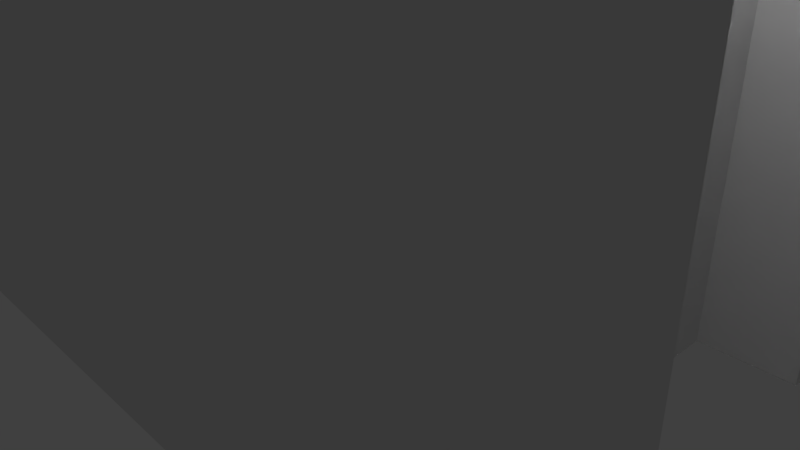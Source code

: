 # Source: apartment_tower.blend  (saved by Blender 2.79.0; exported with 4.5.12 LTS)
import bpy
from mathutils import Matrix  # noqa: F401  (used for matrix-valued properties, if any)

bpy.ops.wm.read_factory_settings(use_empty=True)
scene = bpy.context.scene
scene.name = 'Scene'

# ---- collections
col_collection_1 = bpy.data.collections.new('Collection 1'); scene.collection.children.link(col_collection_1)

# ---- materials (node trees are filled in below, after node groups)
mat_material = bpy.data.materials.new('Material')
mat_material.alpha_threshold = 0.0
mat_material.use_transparent_shadow = False
mat_material.roughness = 0.5
mat_material.line_color = (0.0, 0.0, 0.0, 1.0)

# ---- material node trees

# ---- world
world_world = bpy.data.worlds.new('World'); scene.world = world_world
world_world.color = (0.05088, 0.05088, 0.05088)
world_world.use_sun_shadow = False
world_world.sun_shadow_jitter_overblur = 0.0
world_world.cycles.sampling_method = 'MANUAL'

# ---- cameras
cam_camera = bpy.data.cameras.new('Camera')
cam_camera.clip_end = 100.0
cam_camera.lens = 35.0
cam_camera.sensor_width = 32.0
cam_camera.sensor_height = 18.0
cam_camera.ortho_scale = 7.314
cam_camera.dof.focus_distance = 0.0
cam_camera.dof.aperture_fstop = 128.0

# ---- lights
light_lamp = bpy.data.lights.new('Lamp', 'POINT')
light_lamp.transmission_factor = 0.0
light_lamp.cutoff_distance = 30.0
light_lamp.energy = 100.0
light_lamp.shadow_buffer_clip_start = 1.001
light_lamp.shadow_soft_size = 0.1
light_lamp.shadow_maximum_resolution = 0.006
light_lamp.use_absolute_resolution = True

# ---- meshes
me_cube = bpy.data.meshes.new('Cube')
me_cube.from_pydata([(1.0, 1.0, -1.0), (1.0, -1.0, -1.0), (-1.0, -1.0, -1.0), (-1.0, 1.0, -1.0), (1.0, 1.01, 1.0), (1.0, -1.0, 1.0), (-1.0, -1.0, 1.0), (-1.0, 1.01, 1.0), (0.7775, -0.3728, 1.0), (1.0, -0.3624, 1.0), (1.0, 0.3628, 1.0), (0.7775, -0.3728, -1.0), (1.0, 0.3628, -1.0), (1.0, -0.3624, -1.0), (0.7775, 0.3619, -1.0), (0.7775, 0.3619, 1.0), (-0.7845, 0.3557, -1.0), (-0.7845, 0.3557, 1.0), (-0.7845, -0.3569, -1.0), (-0.7845, -0.3569, 1.0), (-0.9977, 0.3336, -1.0), (-0.9977, 0.3336, 1.0), (-0.9968, -0.3467, -1.0), (-0.9968, -0.3467, 1.0), (0.2453, 0.995, -1.0), (0.2453, 1.005, 1.0), (-0.2547, 1.006, -1.0), (-0.2547, 1.016, 1.0), (0.1425, 1.308, -1.0), (0.1425, 1.308, 1.0), (-0.1374, 1.308, -1.0), (-0.1374, 1.308, 1.0), (1.0, 1.01, 3.032), (1.0, -1.0, 3.032), (-1.0, -1.0, 3.032), (-1.0, 1.01, 3.032), (0.7775, -0.3728, 3.032), (1.0, -0.3624, 3.032), (1.0, 0.3628, 3.032), (0.7775, 0.3619, 3.032), (-0.7845, 0.3557, 3.032), (-0.7845, -0.3569, 3.032), (-0.9977, 0.3336, 3.032), (-0.9968, -0.3467, 3.032), (0.1939, 1.006, 3.032), (-0.196, 1.012, 3.032), (1.0, 1.01, 25.67), (1.0, -1.0, 25.67), (0.1425, 1.009, 1.366), (-0.1374, 1.009, 1.366), (-1.0, -1.0, 25.67), (-1.0, 1.01, 25.67), (0.7775, -0.3728, 25.67), (1.0, -0.3624, 25.67), (1.0, 0.3628, 25.67), (0.7775, 0.3619, 25.67), (-0.7845, 0.3557, 25.67), (-0.7845, -0.3569, 25.67), (-0.9977, 0.3336, 25.67), (-0.9968, -0.3467, 25.67), (-0.001047, 1.009, 5.143), (1.0, 1.01, 28.2), (1.0, -1.0, 28.2), (-1.0, -1.0, 28.2), (-1.0, 1.01, 28.2), (0.7775, -0.3728, 28.2), (1.0, -0.3624, 28.2), (1.0, 0.3628, 28.2), (0.7775, 0.3619, 28.2), (-0.7845, 0.3557, 28.2), (-0.7845, -0.3569, 28.2), (-0.9977, 0.3336, 28.2), (-0.9968, -0.3467, 28.2), (-0.001047, 1.009, 28.2), (1.0, 1.01, 28.85), (1.0, -1.0, 28.85), (-1.0, -1.0, 28.85), (-1.0, 1.01, 28.85), (0.7775, -0.3728, 28.85), (1.0, -0.3624, 28.85), (1.0, 0.3628, 28.85), (0.7775, 0.3619, 28.85), (-0.7861, 0.3557, 28.85), (-0.7838, -0.3569, 28.85), (-0.9977, 0.3336, 28.85), (-0.9968, -0.3467, 28.85), (-0.001047, 1.009, 28.85), (1.0, 1.01, 28.85), (1.0, -1.0, 28.85), (-1.0, -1.0, 28.85), (-1.0, 1.01, 28.85), (-0.9619, 1.01, 27.91), (1.0, -0.3624, 28.85), (1.0, 0.3628, 28.85), (0.74, 0.3619, 28.85), (0.74, 0.3619, 28.08), (-0.9977, 0.3336, 28.85), (-0.9968, -0.3467, 28.85), (-0.001047, 1.009, 28.85), (0.9619, 1.01, 28.85), (0.9619, -1.0, 28.85), (0.7394, -0.3728, 28.85), (0.9619, -0.3624, 28.85), (0.9619, 0.3628, 28.85), (0.7394, 0.3619, 28.85), (-0.9619, -1.0, 28.85), (-0.9619, 1.01, 28.85), (-0.9596, 0.3336, 28.85), (-0.9587, -0.3467, 28.85), (1.0, -0.9377, 28.85), (-1.0, -0.9377, 28.85), (1.0, 0.4251, 28.85), (0.74, 0.4242, 28.85), (-0.7876, 0.4179, 28.85), (-0.9977, 0.3958, 28.85), (-1.0, 1.01, 28.85), (0.7386, -0.3728, 28.85), (1.0, -0.3624, 28.85), (-0.9968, -0.3467, 28.85), (-0.001047, 1.009, 28.85), (1.0, 0.9487, 28.85), (-0.001047, 0.9477, 28.85), (-1.0, 0.9487, 28.85), (0.7386, -0.4339, 28.85), (1.0, -0.4236, 28.85), (-0.7831, -0.418, 28.85), (-0.9968, -0.4078, 28.85), (-0.001047, 0.9477, 28.85), (0.9619, 1.01, 28.08), (0.9619, -1.0, 28.08), (0.7394, -0.3728, 28.08), (0.9619, -0.3624, 28.08), (0.9619, 0.3628, 28.08), (0.7394, 0.3619, 28.08), (-0.9619, -1.0, 28.08), (-0.9619, 1.01, 28.08), (-0.9587, -0.3467, 28.08), (1.0, -0.9377, 28.08), (-1.0, -0.9377, 28.08), (1.0, 0.4251, 28.08), (0.74, 0.4242, 28.08), (-0.7876, 0.4179, 28.08), (-0.9977, 0.3958, 28.08), (0.7386, -0.3728, 28.08), (1.0, 0.9487, 28.08), (-0.001047, 0.9477, 28.08), (-1.0, 0.9487, 28.08), (0.7487, -0.4339, 28.18), (1.0, -0.4236, 28.08), (-0.7831, -0.418, 28.08), (-0.9968, -0.4078, 28.08), (-0.001047, 0.9477, 28.08), (0.7775, -0.005453, 28.2), (-0.7845, -0.0005907, 28.2), (-0.003542, -0.003022, 31.46), (0.7775, 0.1782, 28.2), (-0.7845, 0.1775, 28.2), (0.6249, -0.6781, 28.2), (0.7775, -0.1891, 28.2), (-0.7845, -0.1787, 28.2), (-0.637, -0.6702, 28.2), (-0.05934, -0.6186, 28.04), (0.1028, -0.615, 28.04), (0.09867, -0.2935, 28.75), (-0.06346, -0.2971, 28.75), (-0.05711, -0.7929, 28.75), (0.105, -0.7893, 28.75), (0.105, -0.7893, 28.04), (-0.05711, -0.7929, 28.04), (1.0, 1.01, 25.67), (1.0, -1.0, 25.67), (-1.0, -1.0, 25.67), (-1.0, 1.01, 25.67), (0.7775, -0.3728, 25.67), (1.0, -0.3624, 25.67), (1.0, 0.3628, 25.67), (0.7775, 0.3619, 25.67), (-0.7845, 0.3557, 25.67), (-0.7845, -0.3569, 25.67), (-0.9977, 0.3336, 25.67), (-0.9968, -0.3467, 25.67), (-0.9596, 0.3336, 27.91), (0.9619, 1.01, 28.08), (0.9619, 0.3628, 28.08), (-0.03657, 1.01, 28.08), (-0.03657, 0.3628, 28.08), (1.0, -0.3813, 28.08), (-1.0, -0.3813, 28.08)], [(94, 104), (97, 118), (117, 92), (135, 106)], [(0, 4, 10, 12), (20, 21, 7, 3), (11, 8, 9, 13), (14, 15, 8, 11), (15, 14, 12, 10), (5, 1, 13, 9), (18, 19, 17, 16), (22, 23, 19, 18), (16, 17, 21, 20), (2, 6, 23, 22), (24, 25, 4, 0), (2, 1, 5, 6), (28, 29, 25, 24), (3, 7, 27, 26), (30, 31, 29, 28), (26, 27, 31, 30), (15, 10, 38, 39), (19, 23, 43, 41), (27, 49, 31), (10, 4, 32, 38), (5, 9, 37, 33), (4, 25, 44, 32), (8, 15, 39, 36), (21, 17, 40, 42), (48, 49, 45, 44), (27, 7, 35, 45), (6, 5, 33, 34), (17, 19, 41, 40), (29, 48, 25), (7, 21, 42, 35), (23, 6, 34, 43), (9, 8, 36, 37), (29, 31, 49, 48), (48, 44, 25), (27, 45, 49), (41, 43, 59, 57), (45, 35, 51, 60), (42, 40, 56, 58), (34, 33, 47, 50), (43, 34, 50, 59), (35, 42, 58, 51), (32, 44, 60, 46), (37, 36, 52, 53), (44, 45, 60), (39, 38, 54, 55), (38, 32, 46, 54), (33, 37, 53, 47), (40, 41, 57, 56), (36, 39, 55, 52), (59, 50, 63, 72), (51, 58, 71, 64), (46, 60, 73, 61), (53, 52, 65, 66), (60, 51, 64, 73), (55, 54, 67, 68), (54, 46, 61, 67), (52, 55, 68, 155, 152, 158, 65), (56, 57, 70, 159, 153, 156, 69), (57, 59, 72, 70), (47, 53, 66, 62), (50, 47, 62, 63), (58, 56, 69, 71), (67, 61, 74, 80), (69, 156, 153, 159, 70, 83, 82), (70, 72, 85, 83), (65, 158, 152, 155, 68, 81, 78), (71, 69, 82, 84), (72, 63, 76, 85), (64, 71, 84, 77), (62, 66, 79, 75), (61, 73, 86, 74), (63, 62, 75, 76), (66, 65, 78, 79), (73, 64, 77, 86), (68, 67, 80, 81), (113, 154, 127), (76, 75, 88, 89), (85, 76, 89, 97), (77, 84, 96, 90), (74, 86, 98, 87), (112, 111, 139, 140), (86, 77, 90, 98), (81, 80, 93, 94), (80, 74, 87, 93), (110, 109, 137, 138), (75, 79, 92, 88), (120, 121, 145, 144), (84, 82, 96), (93, 87, 99, 103), (88, 92, 102, 100), (97, 89, 105, 108), (108, 105, 134, 136), (90, 96, 107, 106), (96, 82, 113, 114), (94, 93, 111, 112), (89, 88, 109, 110), (98, 90, 115, 119), (116, 78, 81, 104), (114, 113, 141, 142), (83, 118, 126, 125), (87, 98, 121, 120), (119, 115, 122, 127), (117, 116, 123, 124), (100, 102, 131, 129), (124, 123, 147, 148), (94, 112, 140, 95), (125, 126, 150, 149), (104, 101, 130, 133), (127, 122, 146, 151), (103, 99, 128, 132), (123, 116, 143, 147), (157, 154, 160), (112, 154, 123), (125, 154, 113), (154, 112, 127), (163, 166, 167, 162), (165, 164, 161, 168), (163, 164, 165, 166), (165, 168, 167, 166), (50, 59, 180, 171), (58, 51, 172, 179), (52, 53, 174, 173), (54, 55, 176, 175), (46, 54, 175, 169), (55, 52, 173, 176), (57, 56, 177, 178), (59, 57, 178, 180), (53, 47, 170, 174), (47, 50, 171, 170), (56, 58, 179, 177), (123, 154, 157), (141, 113, 127, 151), (142, 141, 151, 146), (106, 107, 181, 91), (140, 151, 127, 112), (132, 128, 182, 183), (183, 182, 184, 185), (154, 125, 160), (125, 149, 160), (147, 123, 157), (138, 137, 186, 187)])
me_cube.materials.append(mat_material)
me_cube.use_remesh_preserve_volume = False
me_cube.use_remesh_preserve_attributes = False
me_cube.use_mirror_vertex_groups = False
me_cube.update()

# ---- objects
ob_cube = bpy.data.objects.new('Cube', me_cube)
ob_lamp = bpy.data.objects.new('Lamp', light_lamp)
ob_camera = bpy.data.objects.new('Camera', cam_camera)

# ---- transforms, parenting, visibility, modifiers, constraints
ob_cube.location = (0.0, 0.0, 0.9305)
ob_cube.scale = (4.979, 3.782, 1.0)
ob_cube.lock_rotations_4d = False
ob_cube.empty_display_type = 'ARROWS'
ob_cube.lineart.crease_threshold = 0.0
ob_lamp.location = (4.076, 1.005, 5.904)
ob_lamp.rotation_euler = (0.6503, 0.05522, 1.866)
ob_lamp.lock_rotations_4d = False
ob_lamp.empty_display_type = 'ARROWS'
ob_lamp.color = (0.0, 0.0, 0.0, 0.0)
ob_lamp.lineart.crease_threshold = 0.0
ob_camera.location = (7.481, -6.508, 5.344)
ob_camera.rotation_euler = (1.109, 0.0, 0.8149)
ob_camera.lock_rotations_4d = False
ob_camera.empty_display_type = 'ARROWS'
ob_camera.color = (0.0, 0.0, 0.0, 0.0)
ob_camera.display_type = 'WIRE'
ob_camera.lineart.crease_threshold = 0.0

# ---- collection membership
col_collection_1.objects.link(ob_cube)
col_collection_1.objects.link(ob_lamp)
col_collection_1.objects.link(ob_camera)

# ---- scene / render settings (as saved in the file)
scene.camera = ob_camera
scene.frame_start = 1; scene.frame_end = 250; scene.frame_set(1)
scene.render.engine = 'BLENDER_EEVEE_NEXT'
scene.render.resolution_percentage = 50
scene.render.dither_intensity = 0.0
scene.cycles.use_denoising = False
scene.cycles.samples = 128
scene.cycles.sampling_pattern = 'TABULATED_SOBOL'
scene.cycles.use_adaptive_sampling = False
scene.cycles.use_light_tree = False
scene.cycles.blur_glossy = 0.0
scene.cycles.sample_clamp_indirect = 0.0
scene.view_settings.view_transform = 'Standard'
bpy.context.view_layer.update()
